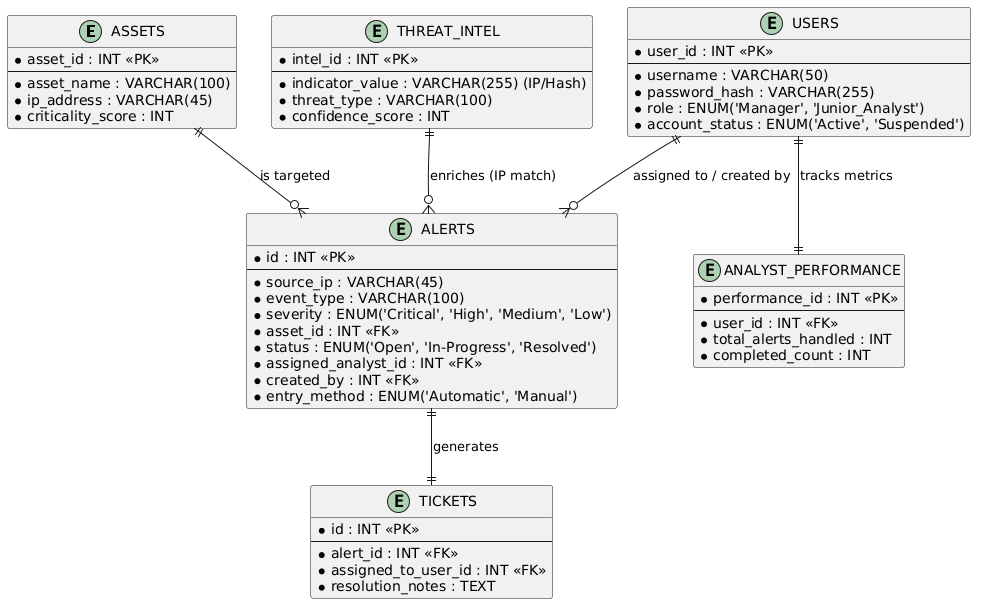

The diagram above was rendered by PlantUML. Its source (embedded in the PNG):
@startuml
entity "ASSETS" as assets {
    * asset_id : INT <<PK>>
    --
    * asset_name : VARCHAR(100)
    * ip_address : VARCHAR(45)
    * criticality_score : INT
}

entity "THREAT_INTEL" as threat_intel {
    * intel_id : INT <<PK>>
    --
    * indicator_value : VARCHAR(255) (IP/Hash)
    * threat_type : VARCHAR(100)
    * confidence_score : INT
}

entity "ALERTS" as alerts {
    * id : INT <<PK>>
    --
    * source_ip : VARCHAR(45)
    * event_type : VARCHAR(100)
    * severity : ENUM('Critical', 'High', 'Medium', 'Low')
    * asset_id : INT <<FK>>
    * status : ENUM('Open', 'In-Progress', 'Resolved')
    * assigned_analyst_id : INT <<FK>>
    * created_by : INT <<FK>>
    * entry_method : ENUM('Automatic', 'Manual')
}

entity "USERS" as users {
    * user_id : INT <<PK>>
    --
    * username : VARCHAR(50)
    * password_hash : VARCHAR(255)
    * role : ENUM('Manager', 'Junior_Analyst')
    * account_status : ENUM('Active', 'Suspended')
}

entity "ANALYST_PERFORMANCE" as performance {
    * performance_id : INT <<PK>>
    --
    * user_id : INT <<FK>>
    * total_alerts_handled : INT
    * completed_count : INT
}

entity "TICKETS" as tickets {
    * id : INT <<PK>>
    --
    * alert_id : INT <<FK>>
    * assigned_to_user_id : INT <<FK>>
    * resolution_notes : TEXT
}

assets ||--o{ alerts : "is targeted"
threat_intel ||--o{ alerts : "enriches (IP match)"
users ||--o{ alerts : "assigned to / created by"
alerts ||--|| tickets : "generates"
users ||--|| performance : "tracks metrics"
@enduml